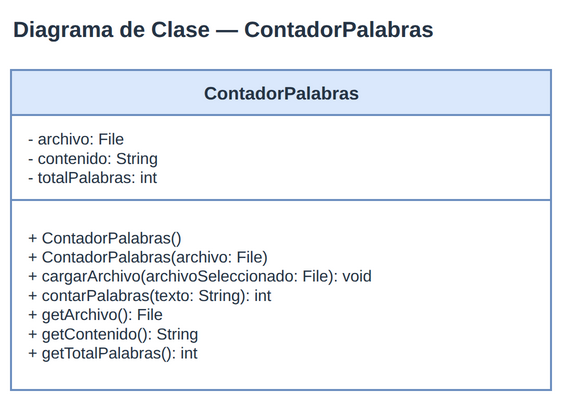

The diagram above was exported from draw.io. Its source (the exported page's mxGraphModel, read from the mxfile embedded in the PNG):
<mxGraphModel grid="1" gridSize="10" page="0" background="#FFFFFF">
  <root>
    <mxCell id="0" />
    <mxCell id="1" parent="0" />
    <mxCell id="title" value="Diagrama de Clase — ContadorPalabras" style="html=1;fontFamily=Liberation Sans;fontColor=#263445;fontSize=22;fontStyle=1;strokeWidth=2;rounded=0;text;strokeColor=none;fillColor=none;" vertex="1" parent="1">
      <mxGeometry x="40" y="20" width="560" height="40" as="geometry" />
    </mxCell>
    <mxCell id="c_cp" value="" style="html=1;fontFamily=Liberation Sans;fontColor=#263445;fontSize=16;strokeWidth=2;rounded=0;fillColor=#FFFFFF;strokeColor=#6C8EBF;" vertex="1" parent="1">
      <mxGeometry x="40" y="80" width="540" height="320" as="geometry" />
    </mxCell>
    <mxCell id="c_cp_h" value="ContadorPalabras" style="html=1;fontFamily=Liberation Sans;fontColor=#263445;fontSize=18;fontStyle=1;strokeWidth=2;rounded=0;fillColor=#DAE8FC;strokeColor=#6C8EBF;" vertex="1" parent="c_cp">
      <mxGeometry x="0" y="0" width="540" height="45" as="geometry" />
    </mxCell>
    <mxCell id="c_cp_a" value="- archivo: File&lt;br&gt;- contenido: String&lt;br&gt;- totalPalabras: int" style="html=1;fontFamily=Liberation Sans;fontColor=#263445;fontSize=16;strokeWidth=2;rounded=0;fillColor=#FFFFFF;strokeColor=#6C8EBF;align=left;spacingLeft=15;" vertex="1" parent="c_cp">
      <mxGeometry x="0" y="45" width="540" height="85" as="geometry" />
    </mxCell>
    <mxCell id="c_cp_o" value="+ ContadorPalabras()&lt;br&gt;+ ContadorPalabras(archivo: File)&lt;br&gt;+ cargarArchivo(archivoSeleccionado: File): void&lt;br&gt;+ contarPalabras(texto: String): int&lt;br&gt;+ getArchivo(): File&lt;br&gt;+ getContenido(): String&lt;br&gt;+ getTotalPalabras(): int" style="html=1;fontFamily=Liberation Sans;fontColor=#263445;fontSize=16;strokeWidth=2;rounded=0;fillColor=#FFFFFF;strokeColor=#6C8EBF;align=left;spacingLeft=15;" vertex="1" parent="c_cp">
      <mxGeometry x="0" y="130" width="540" height="190" as="geometry" />
    </mxCell>
  </root>
</mxGraphModel>